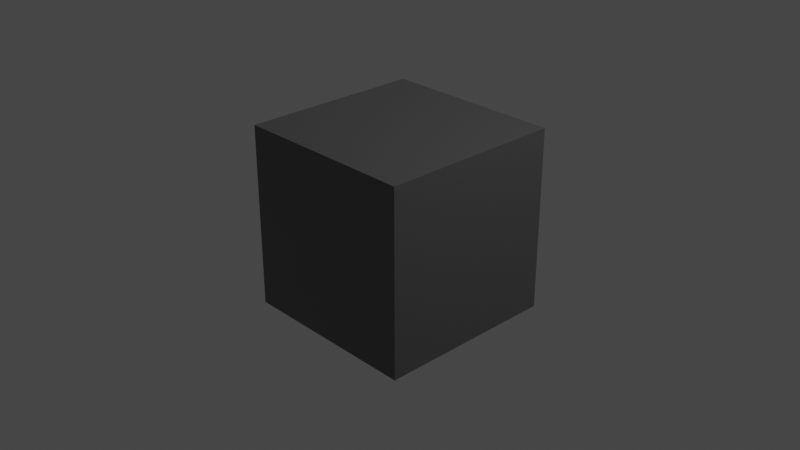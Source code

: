 # Source: colours.blend  (saved by Blender 2.83.18; exported with 4.5.12 LTS)
import bpy
from mathutils import Matrix  # noqa: F401  (used for matrix-valued properties, if any)

bpy.ops.wm.read_factory_settings(use_empty=True)
scene = bpy.context.scene
scene.name = 'Scene'

# ---- collections
col_collection = bpy.data.collections.new('Collection'); scene.collection.children.link(col_collection)

# ---- materials (node trees are filled in below, after node groups)
mat_uhlik = bpy.data.materials.new('Uhlik')
mat_uhlik.alpha_threshold = 0.0
mat_uhlik.use_transparent_shadow = False
mat_uhlik.line_color = (0.0, 0.0, 0.0, 1.0)

# ---- material node trees
mat_uhlik.use_nodes = True; mat_uhlik.node_tree.nodes.clear()
_N = mat_uhlik.node_tree.nodes; _L = mat_uhlik.node_tree.links
n0 = _N.new('ShaderNodeOutputMaterial'); n0.name = 'Material Output'; n0.location = (300, 300)
n1 = _N.new('ShaderNodeBsdfPrincipled'); n1.name = 'Principled BSDF'; n1.location = (10, 300)
n1.distribution = 'GGX'
n1.subsurface_method = 'BURLEY'
n1.inputs[0].default_value = (0.1424, 0.1424, 0.1424, 1.0)
n1.inputs[1].default_value = 0.7048
n1.inputs[2].default_value = 0.237
n1.inputs[3].default_value = 1.45
n1.inputs[13].default_value = 1.0
n1.inputs[15].default_value = 0.06167
n1.inputs[16].default_value = 0.3348
n1.inputs[24].default_value = 0.1013
n1.inputs[27].default_value = (0.0, 0.0, 0.0, 1.0)
n1.inputs[28].default_value = 1.0
_L.new(n1.outputs[0], n0.inputs[0])
n0.is_active_output = True

# ---- world
world_world = bpy.data.worlds.new('World'); scene.world = world_world
world_world.use_nodes = True; world_world.node_tree.nodes.clear()
_N = world_world.node_tree.nodes; _L = world_world.node_tree.links
n0 = _N.new('ShaderNodeOutputWorld'); n0.name = 'World Output'; n0.location = (300, 300)
n1 = _N.new('ShaderNodeBackground'); n1.name = 'Background'; n1.location = (10, 300)
n1.inputs[0].default_value = (0.05088, 0.05088, 0.05088, 1.0)
_L.new(n1.outputs[0], n0.inputs[0])
n0.is_active_output = True
world_world.color = (0.05088, 0.05088, 0.05088)
world_world.use_sun_shadow = False
world_world.sun_shadow_jitter_overblur = 0.0

# ---- cameras
cam_camera = bpy.data.cameras.new('Camera')
cam_camera.clip_end = 100.0
cam_camera.ortho_scale = 7.314

# ---- lights
light_light = bpy.data.lights.new('Light', 'POINT')
light_light.transmission_factor = 0.0
light_light.energy = 1000.0
light_light.shadow_soft_size = 0.1
light_light.shadow_maximum_resolution = 0.006
light_light.use_absolute_resolution = True

# ---- meshes
me_cube = bpy.data.meshes.new('Cube')
me_cube.from_pydata([(1.0, 1.0, 1.0), (1.0, 1.0, -1.0), (1.0, -1.0, 1.0), (1.0, -1.0, -1.0), (-1.0, 1.0, 1.0), (-1.0, 1.0, -1.0), (-1.0, -1.0, 1.0), (-1.0, -1.0, -1.0)], [], [(0, 4, 6, 2), (3, 2, 6, 7), (7, 6, 4, 5), (5, 1, 3, 7), (1, 0, 2, 3), (5, 4, 0, 1)])
_uv = me_cube.uv_layers.new(name='UVMap')
_uv.uv.foreach_set('vector', [0.625, 0.5, 0.875, 0.5, 0.875, 0.75, 0.625, 0.75, 0.375, 0.75, 0.625, 0.75, 0.625, 1.0, 0.375, 1.0, 0.375, 0.0, 0.625, 0.0, 0.625, 0.25, 0.375, 0.25, 0.125, 0.5, 0.375, 0.5, 0.375, 0.75, 0.125, 0.75, 0.375, 0.5, 0.625, 0.5, 0.625, 0.75, 0.375, 0.75, 0.375, 0.25, 0.625, 0.25, 0.625, 0.5, 0.375, 0.5])
me_cube.materials.append(mat_uhlik)
me_cube.use_remesh_preserve_volume = False
me_cube.use_remesh_preserve_attributes = False
me_cube.use_mirror_vertex_groups = False
me_cube.update()

# ---- objects
ob_cube = bpy.data.objects.new('Cube', me_cube)
ob_light = bpy.data.objects.new('Light', light_light)
ob_camera = bpy.data.objects.new('Camera', cam_camera)

# ---- transforms, parenting, visibility, modifiers, constraints
ob_cube.location = (0.0, 0.0, 0.0)
ob_cube.lock_rotations_4d = False
ob_cube.empty_display_type = 'ARROWS'
ob_cube.lineart.crease_threshold = 0.0
ob_light.location = (4.076, 1.005, 5.904)
ob_light.rotation_euler = (0.6503, 0.05522, 1.866)
ob_light.lock_rotations_4d = False
ob_light.empty_display_type = 'ARROWS'
ob_light.color = (0.0, 0.0, 0.0, 0.0)
ob_light.lineart.crease_threshold = 0.0
ob_camera.location = (7.359, -6.926, 4.958)
ob_camera.rotation_euler = (1.109, 0.0, 0.8149)
ob_camera.lock_rotations_4d = False
ob_camera.empty_display_type = 'ARROWS'
ob_camera.color = (0.0, 0.0, 0.0, 0.0)
ob_camera.display_type = 'WIRE'
ob_camera.lineart.crease_threshold = 0.0

# ---- collection membership
col_collection.objects.link(ob_cube)
col_collection.objects.link(ob_light)
col_collection.objects.link(ob_camera)

# ---- scene / render settings (as saved in the file)
scene.camera = ob_camera
scene.frame_start = 1; scene.frame_end = 250; scene.frame_set(1)
scene.render.engine = 'BLENDER_EEVEE_NEXT'
scene.cycles.use_denoising = False
scene.cycles.samples = 128
scene.cycles.sampling_pattern = 'TABULATED_SOBOL'
scene.cycles.use_adaptive_sampling = False
scene.cycles.use_light_tree = False
scene.view_settings.view_transform = 'Filmic'
bpy.context.view_layer.update()
